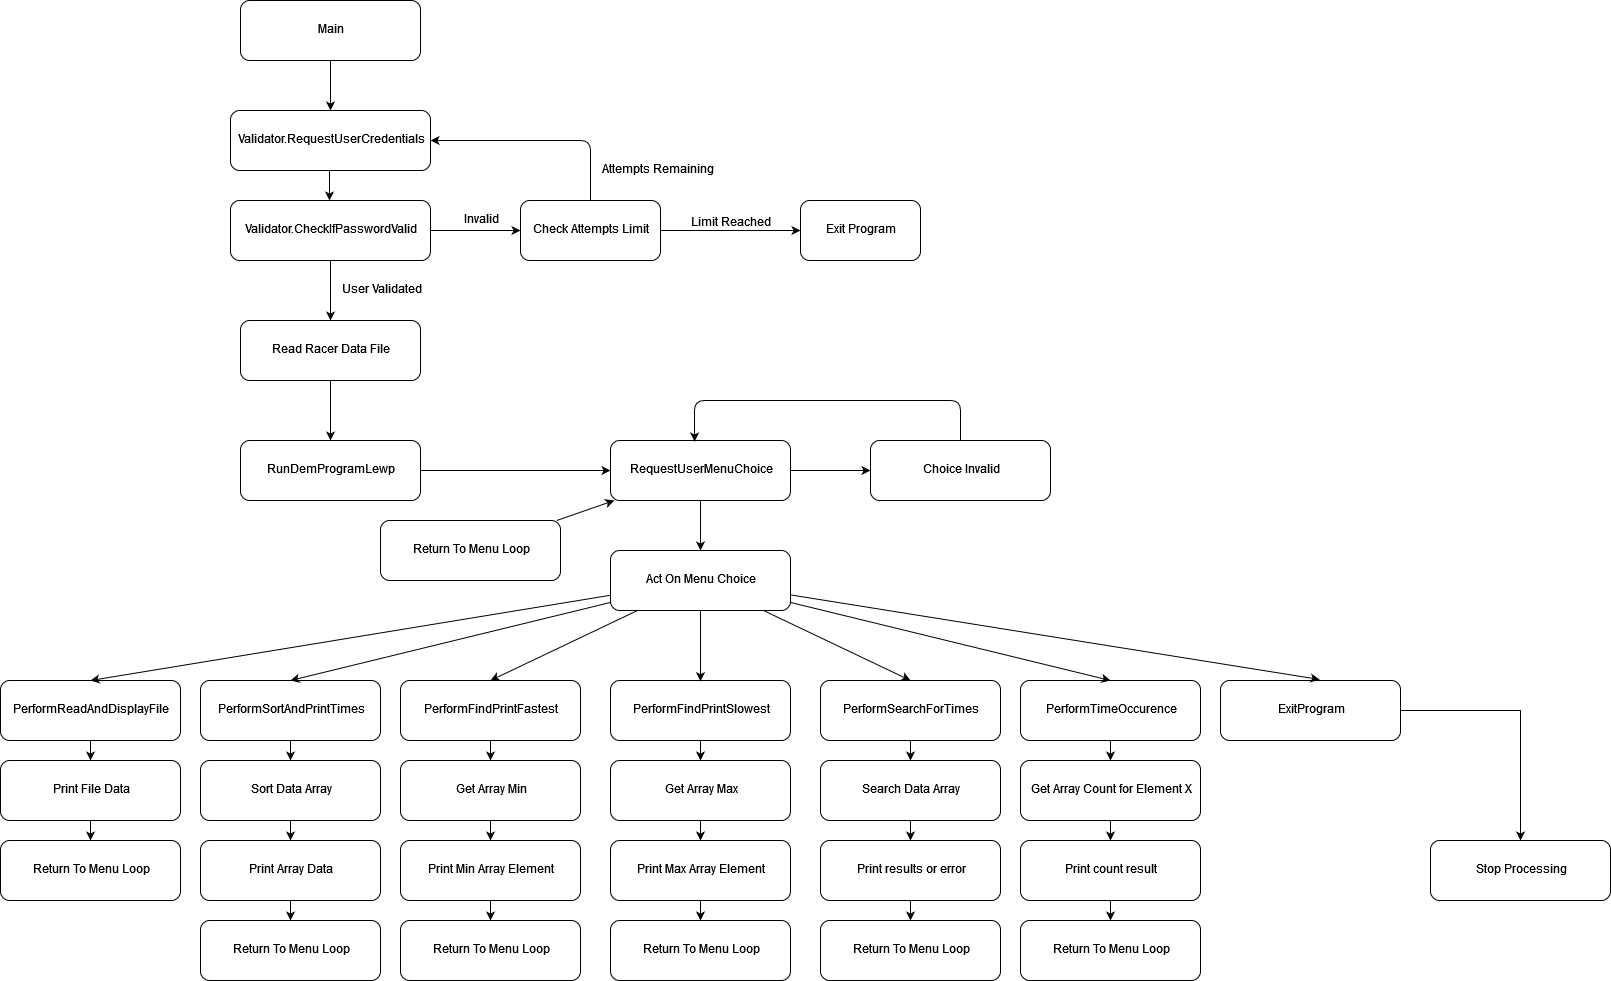

The diagram above was exported from draw.io. Its source (the exported page's mxGraphModel, read from the mxfile embedded in the PNG):
<mxGraphModel dx="2048" dy="979" grid="1" gridSize="10" guides="1" tooltips="1" connect="1" arrows="1" fold="1" page="1" pageScale="1" pageWidth="1920" pageHeight="1200" math="0" shadow="0">
  <root>
    <mxCell id="0" />
    <mxCell id="1" parent="0" />
    <mxCell id="Crc_58o6cpBUX_pQZ7OU-1" value="&lt;div&gt;Main&lt;/div&gt;" style="rounded=1;whiteSpace=wrap;html=1;" vertex="1" parent="1">
      <mxGeometry x="320" y="120" width="180" height="60" as="geometry" />
    </mxCell>
    <mxCell id="Crc_58o6cpBUX_pQZ7OU-40" value="" style="edgeStyle=orthogonalEdgeStyle;rounded=0;orthogonalLoop=1;jettySize=auto;html=1;" edge="1" parent="1" source="Crc_58o6cpBUX_pQZ7OU-2" target="Crc_58o6cpBUX_pQZ7OU-39">
      <mxGeometry relative="1" as="geometry" />
    </mxCell>
    <mxCell id="Crc_58o6cpBUX_pQZ7OU-43" value="" style="edgeStyle=orthogonalEdgeStyle;rounded=0;orthogonalLoop=1;jettySize=auto;html=1;" edge="1" parent="1" source="Crc_58o6cpBUX_pQZ7OU-2" target="Crc_58o6cpBUX_pQZ7OU-42">
      <mxGeometry relative="1" as="geometry" />
    </mxCell>
    <mxCell id="Crc_58o6cpBUX_pQZ7OU-2" value="&lt;div&gt;RequestUserMenuChoice&lt;/div&gt;" style="rounded=1;whiteSpace=wrap;html=1;" vertex="1" parent="1">
      <mxGeometry x="690" y="560" width="180" height="60" as="geometry" />
    </mxCell>
    <mxCell id="Crc_58o6cpBUX_pQZ7OU-42" value="&lt;div&gt;Choice Invalid&lt;/div&gt;" style="rounded=1;whiteSpace=wrap;html=1;" vertex="1" parent="1">
      <mxGeometry x="950" y="560" width="180" height="60" as="geometry" />
    </mxCell>
    <mxCell id="Crc_58o6cpBUX_pQZ7OU-39" value="&lt;div&gt;Act On Menu Choice&lt;/div&gt;" style="rounded=1;whiteSpace=wrap;html=1;" vertex="1" parent="1">
      <mxGeometry x="690" y="670" width="180" height="60" as="geometry" />
    </mxCell>
    <mxCell id="Crc_58o6cpBUX_pQZ7OU-3" value="&lt;div&gt;RunDemProgramLewp&lt;/div&gt;" style="rounded=1;whiteSpace=wrap;html=1;" vertex="1" parent="1">
      <mxGeometry x="320" y="560" width="180" height="60" as="geometry" />
    </mxCell>
    <mxCell id="Crc_58o6cpBUX_pQZ7OU-5" value="Validator.RequestUserCredentials" style="rounded=1;whiteSpace=wrap;html=1;" vertex="1" parent="1">
      <mxGeometry x="310" y="230" width="200" height="60" as="geometry" />
    </mxCell>
    <mxCell id="Crc_58o6cpBUX_pQZ7OU-6" value="&lt;div&gt;Validator.CheckIfPasswordValid&lt;/div&gt;" style="rounded=1;whiteSpace=wrap;html=1;" vertex="1" parent="1">
      <mxGeometry x="310" y="320" width="200" height="60" as="geometry" />
    </mxCell>
    <mxCell id="Crc_58o6cpBUX_pQZ7OU-8" value="" style="endArrow=classic;html=1;entryX=0.5;entryY=0;entryDx=0;entryDy=0;" edge="1" parent="1" target="Crc_58o6cpBUX_pQZ7OU-5">
      <mxGeometry width="50" height="50" relative="1" as="geometry">
        <mxPoint x="410" y="180" as="sourcePoint" />
        <mxPoint x="410" y="240" as="targetPoint" />
      </mxGeometry>
    </mxCell>
    <mxCell id="Crc_58o6cpBUX_pQZ7OU-9" value="" style="endArrow=classic;html=1;" edge="1" parent="1">
      <mxGeometry width="50" height="50" relative="1" as="geometry">
        <mxPoint x="409" y="290" as="sourcePoint" />
        <mxPoint x="409" y="320" as="targetPoint" />
      </mxGeometry>
    </mxCell>
    <mxCell id="Crc_58o6cpBUX_pQZ7OU-12" value="&lt;div&gt;Check Attempts Limit&lt;/div&gt;" style="rounded=1;whiteSpace=wrap;html=1;" vertex="1" parent="1">
      <mxGeometry x="600" y="320" width="140" height="60" as="geometry" />
    </mxCell>
    <mxCell id="Crc_58o6cpBUX_pQZ7OU-13" value="" style="endArrow=classic;html=1;entryX=0;entryY=0.5;entryDx=0;entryDy=0;" edge="1" parent="1" source="Crc_58o6cpBUX_pQZ7OU-6" target="Crc_58o6cpBUX_pQZ7OU-12">
      <mxGeometry width="50" height="50" relative="1" as="geometry">
        <mxPoint x="510" y="400" as="sourcePoint" />
        <mxPoint x="580.7106781186548" y="350" as="targetPoint" />
      </mxGeometry>
    </mxCell>
    <mxCell id="Crc_58o6cpBUX_pQZ7OU-14" value="" style="endArrow=classic;html=1;exitX=0.5;exitY=0;exitDx=0;exitDy=0;entryX=1;entryY=0.5;entryDx=0;entryDy=0;" edge="1" parent="1" source="Crc_58o6cpBUX_pQZ7OU-12" target="Crc_58o6cpBUX_pQZ7OU-5">
      <mxGeometry width="50" height="50" relative="1" as="geometry">
        <mxPoint x="640" y="320" as="sourcePoint" />
        <mxPoint x="690" y="270" as="targetPoint" />
        <Array as="points">
          <mxPoint x="670" y="260" />
        </Array>
      </mxGeometry>
    </mxCell>
    <mxCell id="Crc_58o6cpBUX_pQZ7OU-15" value="&lt;div&gt;Exit Program&lt;/div&gt;" style="rounded=1;whiteSpace=wrap;html=1;" vertex="1" parent="1">
      <mxGeometry x="880" y="320" width="120" height="60" as="geometry" />
    </mxCell>
    <mxCell id="Crc_58o6cpBUX_pQZ7OU-16" value="" style="endArrow=classic;html=1;exitX=1;exitY=0.5;exitDx=0;exitDy=0;entryX=0;entryY=0.5;entryDx=0;entryDy=0;" edge="1" parent="1" source="Crc_58o6cpBUX_pQZ7OU-12" target="Crc_58o6cpBUX_pQZ7OU-15">
      <mxGeometry width="50" height="50" relative="1" as="geometry">
        <mxPoint x="780" y="390" as="sourcePoint" />
        <mxPoint x="830" y="340" as="targetPoint" />
      </mxGeometry>
    </mxCell>
    <mxCell id="Crc_58o6cpBUX_pQZ7OU-17" value="&lt;div&gt;Limit Reached&lt;/div&gt;&lt;div&gt;&lt;br&gt;&lt;/div&gt;" style="text;html=1;strokeColor=none;fillColor=none;align=center;verticalAlign=middle;whiteSpace=wrap;rounded=0;" vertex="1" parent="1">
      <mxGeometry x="730" y="340" width="160" height="20" as="geometry" />
    </mxCell>
    <mxCell id="Crc_58o6cpBUX_pQZ7OU-18" value="&lt;div align=&quot;left&quot;&gt;Attempts Remaining&lt;/div&gt;" style="text;html=1;strokeColor=none;fillColor=none;align=left;verticalAlign=middle;whiteSpace=wrap;rounded=0;" vertex="1" parent="1">
      <mxGeometry x="680" y="280" width="170" height="20" as="geometry" />
    </mxCell>
    <mxCell id="Crc_58o6cpBUX_pQZ7OU-19" value="&lt;div&gt;Read Racer Data File&lt;/div&gt;" style="rounded=1;whiteSpace=wrap;html=1;" vertex="1" parent="1">
      <mxGeometry x="320" y="440" width="180" height="60" as="geometry" />
    </mxCell>
    <mxCell id="Crc_58o6cpBUX_pQZ7OU-21" value="" style="endArrow=classic;html=1;entryX=0.5;entryY=0;entryDx=0;entryDy=0;exitX=0.5;exitY=1;exitDx=0;exitDy=0;" edge="1" parent="1" source="Crc_58o6cpBUX_pQZ7OU-6" target="Crc_58o6cpBUX_pQZ7OU-19">
      <mxGeometry width="50" height="50" relative="1" as="geometry">
        <mxPoint x="390" y="400" as="sourcePoint" />
        <mxPoint x="440" y="350" as="targetPoint" />
      </mxGeometry>
    </mxCell>
    <mxCell id="Crc_58o6cpBUX_pQZ7OU-22" value="&lt;div align=&quot;left&quot;&gt;User Validated&lt;/div&gt;" style="text;html=1;strokeColor=none;fillColor=none;align=left;verticalAlign=middle;whiteSpace=wrap;rounded=0;" vertex="1" parent="1">
      <mxGeometry x="420" y="400" width="220" height="20" as="geometry" />
    </mxCell>
    <mxCell id="Crc_58o6cpBUX_pQZ7OU-23" value="&lt;div&gt;Invalid&lt;/div&gt;" style="text;html=1;strokeColor=none;fillColor=none;align=center;verticalAlign=middle;whiteSpace=wrap;rounded=0;" vertex="1" parent="1">
      <mxGeometry x="540" y="330" width="40" height="20" as="geometry" />
    </mxCell>
    <mxCell id="Crc_58o6cpBUX_pQZ7OU-24" value="" style="endArrow=classic;html=1;entryX=0.5;entryY=0;entryDx=0;entryDy=0;" edge="1" parent="1" source="Crc_58o6cpBUX_pQZ7OU-19" target="Crc_58o6cpBUX_pQZ7OU-3">
      <mxGeometry width="50" height="50" relative="1" as="geometry">
        <mxPoint x="410" y="550" as="sourcePoint" />
        <mxPoint x="410" y="570.7106781186548" as="targetPoint" />
      </mxGeometry>
    </mxCell>
    <mxCell id="Crc_58o6cpBUX_pQZ7OU-25" value="" style="endArrow=classic;html=1;" edge="1" parent="1" source="Crc_58o6cpBUX_pQZ7OU-3" target="Crc_58o6cpBUX_pQZ7OU-2">
      <mxGeometry width="50" height="50" relative="1" as="geometry">
        <mxPoint x="500" y="700" as="sourcePoint" />
        <mxPoint x="570.7106781186548" y="650" as="targetPoint" />
      </mxGeometry>
    </mxCell>
    <mxCell id="Crc_58o6cpBUX_pQZ7OU-55" value="" style="edgeStyle=orthogonalEdgeStyle;rounded=0;orthogonalLoop=1;jettySize=auto;html=1;" edge="1" parent="1" source="Crc_58o6cpBUX_pQZ7OU-26" target="Crc_58o6cpBUX_pQZ7OU-54">
      <mxGeometry relative="1" as="geometry" />
    </mxCell>
    <mxCell id="Crc_58o6cpBUX_pQZ7OU-26" value="&lt;div&gt;PerformReadAndDisplayFile&lt;/div&gt;" style="rounded=1;whiteSpace=wrap;html=1;" vertex="1" parent="1">
      <mxGeometry x="80" y="800" width="180" height="60" as="geometry" />
    </mxCell>
    <mxCell id="Crc_58o6cpBUX_pQZ7OU-54" value="&lt;div&gt;Print File Data&lt;/div&gt;" style="rounded=1;whiteSpace=wrap;html=1;" vertex="1" parent="1">
      <mxGeometry x="80" y="880" width="180" height="60" as="geometry" />
    </mxCell>
    <mxCell id="Crc_58o6cpBUX_pQZ7OU-57" value="" style="edgeStyle=orthogonalEdgeStyle;rounded=0;orthogonalLoop=1;jettySize=auto;html=1;" edge="1" parent="1" source="Crc_58o6cpBUX_pQZ7OU-27" target="Crc_58o6cpBUX_pQZ7OU-56">
      <mxGeometry relative="1" as="geometry" />
    </mxCell>
    <mxCell id="Crc_58o6cpBUX_pQZ7OU-27" value="PerformSortAndPrintTimes" style="rounded=1;whiteSpace=wrap;html=1;" vertex="1" parent="1">
      <mxGeometry x="280" y="800" width="180" height="60" as="geometry" />
    </mxCell>
    <mxCell id="Crc_58o6cpBUX_pQZ7OU-59" value="" style="edgeStyle=orthogonalEdgeStyle;rounded=0;orthogonalLoop=1;jettySize=auto;html=1;" edge="1" parent="1" source="Crc_58o6cpBUX_pQZ7OU-56" target="Crc_58o6cpBUX_pQZ7OU-58">
      <mxGeometry relative="1" as="geometry" />
    </mxCell>
    <mxCell id="Crc_58o6cpBUX_pQZ7OU-56" value="&lt;div&gt;Sort Data Array&lt;/div&gt;" style="rounded=1;whiteSpace=wrap;html=1;" vertex="1" parent="1">
      <mxGeometry x="280" y="880" width="180" height="60" as="geometry" />
    </mxCell>
    <mxCell id="Crc_58o6cpBUX_pQZ7OU-58" value="Print Array Data" style="rounded=1;whiteSpace=wrap;html=1;" vertex="1" parent="1">
      <mxGeometry x="280" y="960" width="180" height="60" as="geometry" />
    </mxCell>
    <mxCell id="Crc_58o6cpBUX_pQZ7OU-61" value="" style="edgeStyle=orthogonalEdgeStyle;rounded=0;orthogonalLoop=1;jettySize=auto;html=1;" edge="1" parent="1" source="Crc_58o6cpBUX_pQZ7OU-28" target="Crc_58o6cpBUX_pQZ7OU-60">
      <mxGeometry relative="1" as="geometry" />
    </mxCell>
    <mxCell id="Crc_58o6cpBUX_pQZ7OU-28" value="PerformFindPrintFastest" style="rounded=1;whiteSpace=wrap;html=1;" vertex="1" parent="1">
      <mxGeometry x="480" y="800" width="180" height="60" as="geometry" />
    </mxCell>
    <mxCell id="Crc_58o6cpBUX_pQZ7OU-63" value="" style="edgeStyle=orthogonalEdgeStyle;rounded=0;orthogonalLoop=1;jettySize=auto;html=1;" edge="1" parent="1" source="Crc_58o6cpBUX_pQZ7OU-60" target="Crc_58o6cpBUX_pQZ7OU-62">
      <mxGeometry relative="1" as="geometry" />
    </mxCell>
    <mxCell id="Crc_58o6cpBUX_pQZ7OU-60" value="&lt;div&gt;Get Array Min&lt;/div&gt;" style="rounded=1;whiteSpace=wrap;html=1;" vertex="1" parent="1">
      <mxGeometry x="480" y="880" width="180" height="60" as="geometry" />
    </mxCell>
    <mxCell id="Crc_58o6cpBUX_pQZ7OU-62" value="&lt;div&gt;Print Min Array Element&lt;/div&gt;" style="rounded=1;whiteSpace=wrap;html=1;" vertex="1" parent="1">
      <mxGeometry x="480" y="960" width="180" height="60" as="geometry" />
    </mxCell>
    <mxCell id="Crc_58o6cpBUX_pQZ7OU-65" value="" style="edgeStyle=orthogonalEdgeStyle;rounded=0;orthogonalLoop=1;jettySize=auto;html=1;" edge="1" parent="1" source="Crc_58o6cpBUX_pQZ7OU-29" target="Crc_58o6cpBUX_pQZ7OU-64">
      <mxGeometry relative="1" as="geometry" />
    </mxCell>
    <mxCell id="Crc_58o6cpBUX_pQZ7OU-29" value="PerformFindPrintSlowest" style="rounded=1;whiteSpace=wrap;html=1;" vertex="1" parent="1">
      <mxGeometry x="690" y="800" width="180" height="60" as="geometry" />
    </mxCell>
    <mxCell id="Crc_58o6cpBUX_pQZ7OU-67" value="" style="edgeStyle=orthogonalEdgeStyle;rounded=0;orthogonalLoop=1;jettySize=auto;html=1;" edge="1" parent="1" source="Crc_58o6cpBUX_pQZ7OU-64" target="Crc_58o6cpBUX_pQZ7OU-66">
      <mxGeometry relative="1" as="geometry" />
    </mxCell>
    <mxCell id="Crc_58o6cpBUX_pQZ7OU-64" value="Get Array Max" style="rounded=1;whiteSpace=wrap;html=1;" vertex="1" parent="1">
      <mxGeometry x="690" y="880" width="180" height="60" as="geometry" />
    </mxCell>
    <mxCell id="Crc_58o6cpBUX_pQZ7OU-66" value="Print Max Array Element" style="rounded=1;whiteSpace=wrap;html=1;" vertex="1" parent="1">
      <mxGeometry x="690" y="960" width="180" height="60" as="geometry" />
    </mxCell>
    <mxCell id="Crc_58o6cpBUX_pQZ7OU-69" value="" style="edgeStyle=orthogonalEdgeStyle;rounded=0;orthogonalLoop=1;jettySize=auto;html=1;" edge="1" parent="1" source="Crc_58o6cpBUX_pQZ7OU-30" target="Crc_58o6cpBUX_pQZ7OU-68">
      <mxGeometry relative="1" as="geometry" />
    </mxCell>
    <mxCell id="Crc_58o6cpBUX_pQZ7OU-30" value="PerformSearchForTimes" style="rounded=1;whiteSpace=wrap;html=1;" vertex="1" parent="1">
      <mxGeometry x="900" y="800" width="180" height="60" as="geometry" />
    </mxCell>
    <mxCell id="Crc_58o6cpBUX_pQZ7OU-71" value="" style="edgeStyle=orthogonalEdgeStyle;rounded=0;orthogonalLoop=1;jettySize=auto;html=1;" edge="1" parent="1" source="Crc_58o6cpBUX_pQZ7OU-68" target="Crc_58o6cpBUX_pQZ7OU-70">
      <mxGeometry relative="1" as="geometry" />
    </mxCell>
    <mxCell id="Crc_58o6cpBUX_pQZ7OU-68" value="Search Data Array" style="rounded=1;whiteSpace=wrap;html=1;" vertex="1" parent="1">
      <mxGeometry x="900" y="880" width="180" height="60" as="geometry" />
    </mxCell>
    <mxCell id="Crc_58o6cpBUX_pQZ7OU-70" value="Print results or error" style="rounded=1;whiteSpace=wrap;html=1;" vertex="1" parent="1">
      <mxGeometry x="900" y="960" width="180" height="60" as="geometry" />
    </mxCell>
    <mxCell id="Crc_58o6cpBUX_pQZ7OU-73" value="" style="edgeStyle=orthogonalEdgeStyle;rounded=0;orthogonalLoop=1;jettySize=auto;html=1;" edge="1" parent="1" source="Crc_58o6cpBUX_pQZ7OU-31" target="Crc_58o6cpBUX_pQZ7OU-72">
      <mxGeometry relative="1" as="geometry" />
    </mxCell>
    <mxCell id="Crc_58o6cpBUX_pQZ7OU-31" value="PerformTimeOccurence" style="rounded=1;whiteSpace=wrap;html=1;" vertex="1" parent="1">
      <mxGeometry x="1100" y="800" width="180" height="60" as="geometry" />
    </mxCell>
    <mxCell id="Crc_58o6cpBUX_pQZ7OU-75" value="" style="edgeStyle=orthogonalEdgeStyle;rounded=0;orthogonalLoop=1;jettySize=auto;html=1;" edge="1" parent="1" source="Crc_58o6cpBUX_pQZ7OU-72" target="Crc_58o6cpBUX_pQZ7OU-74">
      <mxGeometry relative="1" as="geometry" />
    </mxCell>
    <mxCell id="Crc_58o6cpBUX_pQZ7OU-72" value="Get Array Count for Element X" style="rounded=1;whiteSpace=wrap;html=1;" vertex="1" parent="1">
      <mxGeometry x="1100" y="880" width="180" height="60" as="geometry" />
    </mxCell>
    <mxCell id="Crc_58o6cpBUX_pQZ7OU-74" value="Print count result" style="rounded=1;whiteSpace=wrap;html=1;" vertex="1" parent="1">
      <mxGeometry x="1100" y="960" width="180" height="60" as="geometry" />
    </mxCell>
    <mxCell id="Crc_58o6cpBUX_pQZ7OU-77" value="" style="edgeStyle=orthogonalEdgeStyle;rounded=0;orthogonalLoop=1;jettySize=auto;html=1;" edge="1" parent="1" source="Crc_58o6cpBUX_pQZ7OU-32" target="Crc_58o6cpBUX_pQZ7OU-76">
      <mxGeometry relative="1" as="geometry" />
    </mxCell>
    <mxCell id="Crc_58o6cpBUX_pQZ7OU-32" value="ExitProgram" style="rounded=1;whiteSpace=wrap;html=1;" vertex="1" parent="1">
      <mxGeometry x="1300" y="800" width="180" height="60" as="geometry" />
    </mxCell>
    <mxCell id="Crc_58o6cpBUX_pQZ7OU-76" value="Stop Processing" style="rounded=1;whiteSpace=wrap;html=1;" vertex="1" parent="1">
      <mxGeometry x="1510" y="960" width="180" height="60" as="geometry" />
    </mxCell>
    <mxCell id="Crc_58o6cpBUX_pQZ7OU-44" value="" style="endArrow=classic;html=1;entryX=0.467;entryY=0.017;entryDx=0;entryDy=0;entryPerimeter=0;" edge="1" parent="1" target="Crc_58o6cpBUX_pQZ7OU-2">
      <mxGeometry width="50" height="50" relative="1" as="geometry">
        <mxPoint x="1040" y="560" as="sourcePoint" />
        <mxPoint x="1090" y="510" as="targetPoint" />
        <Array as="points">
          <mxPoint x="1040" y="520" />
          <mxPoint x="774" y="520" />
        </Array>
      </mxGeometry>
    </mxCell>
    <mxCell id="Crc_58o6cpBUX_pQZ7OU-46" value="" style="endArrow=classic;html=1;" edge="1" parent="1" source="Crc_58o6cpBUX_pQZ7OU-39">
      <mxGeometry width="50" height="50" relative="1" as="geometry">
        <mxPoint x="780" y="780" as="sourcePoint" />
        <mxPoint x="780" y="800.7106781186548" as="targetPoint" />
      </mxGeometry>
    </mxCell>
    <mxCell id="Crc_58o6cpBUX_pQZ7OU-47" value="" style="endArrow=classic;html=1;entryX=0.5;entryY=0;entryDx=0;entryDy=0;" edge="1" parent="1" source="Crc_58o6cpBUX_pQZ7OU-39" target="Crc_58o6cpBUX_pQZ7OU-26">
      <mxGeometry width="50" height="50" relative="1" as="geometry">
        <mxPoint x="780" y="780" as="sourcePoint" />
        <mxPoint x="780" y="800.7106781186548" as="targetPoint" />
      </mxGeometry>
    </mxCell>
    <mxCell id="Crc_58o6cpBUX_pQZ7OU-49" value="" style="endArrow=classic;html=1;entryX=0.5;entryY=0;entryDx=0;entryDy=0;" edge="1" parent="1" source="Crc_58o6cpBUX_pQZ7OU-39" target="Crc_58o6cpBUX_pQZ7OU-27">
      <mxGeometry width="50" height="50" relative="1" as="geometry">
        <mxPoint x="780" y="780" as="sourcePoint" />
        <mxPoint x="780" y="800.7106781186548" as="targetPoint" />
      </mxGeometry>
    </mxCell>
    <mxCell id="Crc_58o6cpBUX_pQZ7OU-50" value="" style="endArrow=classic;html=1;entryX=0.5;entryY=0;entryDx=0;entryDy=0;" edge="1" parent="1" source="Crc_58o6cpBUX_pQZ7OU-39" target="Crc_58o6cpBUX_pQZ7OU-28">
      <mxGeometry width="50" height="50" relative="1" as="geometry">
        <mxPoint x="780" y="780" as="sourcePoint" />
        <mxPoint x="780" y="800.7106781186548" as="targetPoint" />
      </mxGeometry>
    </mxCell>
    <mxCell id="Crc_58o6cpBUX_pQZ7OU-51" value="" style="endArrow=classic;html=1;entryX=0.5;entryY=0;entryDx=0;entryDy=0;" edge="1" parent="1" source="Crc_58o6cpBUX_pQZ7OU-39" target="Crc_58o6cpBUX_pQZ7OU-30">
      <mxGeometry width="50" height="50" relative="1" as="geometry">
        <mxPoint x="780" y="780" as="sourcePoint" />
        <mxPoint x="780" y="800.7106781186548" as="targetPoint" />
      </mxGeometry>
    </mxCell>
    <mxCell id="Crc_58o6cpBUX_pQZ7OU-52" value="" style="endArrow=classic;html=1;entryX=0.5;entryY=0;entryDx=0;entryDy=0;" edge="1" parent="1" source="Crc_58o6cpBUX_pQZ7OU-39" target="Crc_58o6cpBUX_pQZ7OU-31">
      <mxGeometry width="50" height="50" relative="1" as="geometry">
        <mxPoint x="780" y="780" as="sourcePoint" />
        <mxPoint x="780" y="800.7106781186548" as="targetPoint" />
      </mxGeometry>
    </mxCell>
    <mxCell id="Crc_58o6cpBUX_pQZ7OU-53" value="" style="endArrow=classic;html=1;entryX=0.55;entryY=-0.017;entryDx=0;entryDy=0;entryPerimeter=0;" edge="1" parent="1" source="Crc_58o6cpBUX_pQZ7OU-39" target="Crc_58o6cpBUX_pQZ7OU-32">
      <mxGeometry width="50" height="50" relative="1" as="geometry">
        <mxPoint x="780" y="780" as="sourcePoint" />
        <mxPoint x="780" y="800.7106781186548" as="targetPoint" />
      </mxGeometry>
    </mxCell>
    <mxCell id="Crc_58o6cpBUX_pQZ7OU-78" value="Return To Menu Loop" style="rounded=1;whiteSpace=wrap;html=1;" vertex="1" parent="1">
      <mxGeometry x="460" y="640" width="180" height="60" as="geometry" />
    </mxCell>
    <mxCell id="Crc_58o6cpBUX_pQZ7OU-79" value="Return To Menu Loop" style="rounded=1;whiteSpace=wrap;html=1;" vertex="1" parent="1">
      <mxGeometry x="80" y="960" width="180" height="60" as="geometry" />
    </mxCell>
    <mxCell id="Crc_58o6cpBUX_pQZ7OU-80" value="Return To Menu Loop" style="rounded=1;whiteSpace=wrap;html=1;" vertex="1" parent="1">
      <mxGeometry x="280" y="1040" width="180" height="60" as="geometry" />
    </mxCell>
    <mxCell id="Crc_58o6cpBUX_pQZ7OU-81" value="Return To Menu Loop" style="rounded=1;whiteSpace=wrap;html=1;" vertex="1" parent="1">
      <mxGeometry x="480" y="1040" width="180" height="60" as="geometry" />
    </mxCell>
    <mxCell id="Crc_58o6cpBUX_pQZ7OU-82" value="Return To Menu Loop" style="rounded=1;whiteSpace=wrap;html=1;" vertex="1" parent="1">
      <mxGeometry x="690" y="1040" width="180" height="60" as="geometry" />
    </mxCell>
    <mxCell id="Crc_58o6cpBUX_pQZ7OU-83" value="Return To Menu Loop" style="rounded=1;whiteSpace=wrap;html=1;" vertex="1" parent="1">
      <mxGeometry x="900" y="1040" width="180" height="60" as="geometry" />
    </mxCell>
    <mxCell id="Crc_58o6cpBUX_pQZ7OU-84" value="Return To Menu Loop" style="rounded=1;whiteSpace=wrap;html=1;" vertex="1" parent="1">
      <mxGeometry x="1100" y="1040" width="180" height="60" as="geometry" />
    </mxCell>
    <mxCell id="Crc_58o6cpBUX_pQZ7OU-85" value="" style="endArrow=classic;html=1;" edge="1" parent="1" source="Crc_58o6cpBUX_pQZ7OU-78" target="Crc_58o6cpBUX_pQZ7OU-2">
      <mxGeometry width="50" height="50" relative="1" as="geometry">
        <mxPoint x="550" y="619.2893218813452" as="sourcePoint" />
        <mxPoint x="550" y="569.2893218813452" as="targetPoint" />
      </mxGeometry>
    </mxCell>
    <mxCell id="Crc_58o6cpBUX_pQZ7OU-86" value="" style="endArrow=classic;html=1;" edge="1" parent="1" source="Crc_58o6cpBUX_pQZ7OU-54">
      <mxGeometry width="50" height="50" relative="1" as="geometry">
        <mxPoint x="170" y="990" as="sourcePoint" />
        <mxPoint x="170" y="960" as="targetPoint" />
      </mxGeometry>
    </mxCell>
    <mxCell id="Crc_58o6cpBUX_pQZ7OU-88" value="" style="endArrow=classic;html=1;" edge="1" parent="1" source="Crc_58o6cpBUX_pQZ7OU-58">
      <mxGeometry width="50" height="50" relative="1" as="geometry">
        <mxPoint x="370" y="1070" as="sourcePoint" />
        <mxPoint x="370" y="1040" as="targetPoint" />
      </mxGeometry>
    </mxCell>
    <mxCell id="Crc_58o6cpBUX_pQZ7OU-89" value="" style="endArrow=classic;html=1;" edge="1" parent="1" source="Crc_58o6cpBUX_pQZ7OU-62">
      <mxGeometry width="50" height="50" relative="1" as="geometry">
        <mxPoint x="570" y="1070" as="sourcePoint" />
        <mxPoint x="570" y="1040" as="targetPoint" />
      </mxGeometry>
    </mxCell>
    <mxCell id="Crc_58o6cpBUX_pQZ7OU-90" value="" style="endArrow=classic;html=1;entryX=0.5;entryY=0;entryDx=0;entryDy=0;" edge="1" parent="1" source="Crc_58o6cpBUX_pQZ7OU-66" target="Crc_58o6cpBUX_pQZ7OU-82">
      <mxGeometry width="50" height="50" relative="1" as="geometry">
        <mxPoint x="780" y="1070" as="sourcePoint" />
        <mxPoint x="780" y="1050" as="targetPoint" />
      </mxGeometry>
    </mxCell>
    <mxCell id="Crc_58o6cpBUX_pQZ7OU-91" value="" style="endArrow=classic;html=1;" edge="1" parent="1" source="Crc_58o6cpBUX_pQZ7OU-70">
      <mxGeometry width="50" height="50" relative="1" as="geometry">
        <mxPoint x="990" y="1070" as="sourcePoint" />
        <mxPoint x="990" y="1040" as="targetPoint" />
      </mxGeometry>
    </mxCell>
    <mxCell id="Crc_58o6cpBUX_pQZ7OU-92" value="" style="endArrow=classic;html=1;" edge="1" parent="1" source="Crc_58o6cpBUX_pQZ7OU-74">
      <mxGeometry width="50" height="50" relative="1" as="geometry">
        <mxPoint x="1190" y="1070" as="sourcePoint" />
        <mxPoint x="1190" y="1040" as="targetPoint" />
      </mxGeometry>
    </mxCell>
  </root>
</mxGraphModel>